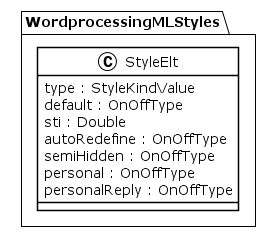

The diagram above was rendered by PlantUML. Its source (embedded in the PNG):
@startuml
!theme plain
package WordprocessingMLStyles {
class StyleElt {
	 type : StyleKindValue
	 default : OnOffType
	 sti : Double
	 autoRedefine : OnOffType
	 semiHidden : OnOffType
	 personal : OnOffType
	 personalReply : OnOffType
}
}
@enduml